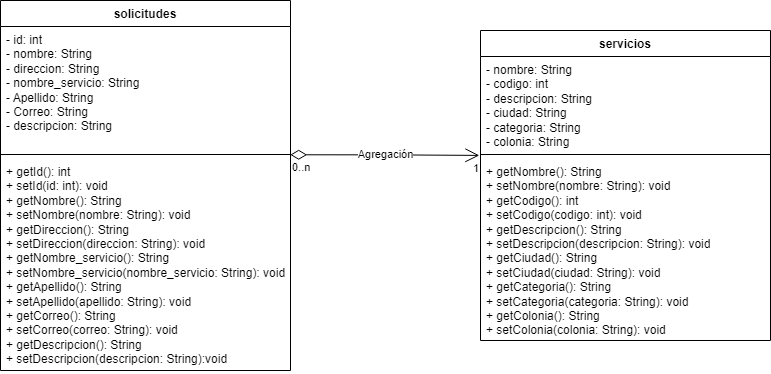

The diagram above was exported from draw.io. Its source (the exported page's mxGraphModel, read from the mxfile embedded in the PNG):
<mxGraphModel dx="2440" dy="936" grid="1" gridSize="10" guides="1" tooltips="1" connect="1" arrows="1" fold="1" page="1" pageScale="1" pageWidth="827" pageHeight="1169" math="0" shadow="0">
  <root>
    <mxCell id="0" />
    <mxCell id="1" parent="0" />
    <mxCell id="yyKrnObGdd8FjDnv_E0l-1" value="solicitudes" style="swimlane;fontStyle=1;align=center;verticalAlign=top;childLayout=stackLayout;horizontal=1;startSize=26;horizontalStack=0;resizeParent=1;resizeParentMax=0;resizeLast=0;collapsible=1;marginBottom=0;whiteSpace=wrap;html=1;" vertex="1" parent="1">
      <mxGeometry x="40" y="230" width="290" height="370" as="geometry" />
    </mxCell>
    <mxCell id="yyKrnObGdd8FjDnv_E0l-2" value="&lt;div&gt;- id: int&amp;nbsp;&lt;/div&gt;&lt;div&gt;- nombre: String&amp;nbsp;&lt;/div&gt;&lt;div&gt;- direccion: String&lt;/div&gt;&lt;div&gt;- nombre_servicio: String&lt;/div&gt;&lt;div&gt;- Apellido: String&amp;nbsp;&lt;/div&gt;&lt;div&gt;- Correo: String&lt;/div&gt;&lt;div&gt;- descripcion: String&lt;/div&gt;" style="text;strokeColor=none;fillColor=none;align=left;verticalAlign=top;spacingLeft=4;spacingRight=4;overflow=hidden;rotatable=0;points=[[0,0.5],[1,0.5]];portConstraint=eastwest;whiteSpace=wrap;html=1;" vertex="1" parent="yyKrnObGdd8FjDnv_E0l-1">
      <mxGeometry y="26" width="290" height="124" as="geometry" />
    </mxCell>
    <mxCell id="yyKrnObGdd8FjDnv_E0l-3" value="" style="line;strokeWidth=1;fillColor=none;align=left;verticalAlign=middle;spacingTop=-1;spacingLeft=3;spacingRight=3;rotatable=0;labelPosition=right;points=[];portConstraint=eastwest;strokeColor=inherit;" vertex="1" parent="yyKrnObGdd8FjDnv_E0l-1">
      <mxGeometry y="150" width="290" height="8" as="geometry" />
    </mxCell>
    <mxCell id="yyKrnObGdd8FjDnv_E0l-4" value="&lt;div&gt;+ getId(): int&lt;/div&gt;&lt;div&gt;+ setId(id: int): void&lt;/div&gt;&lt;div&gt;+ getNombre(): String&lt;/div&gt;&lt;div&gt;+ setNombre(nombre: String): void&lt;/div&gt;&lt;div&gt;+ getDireccion(): String&lt;/div&gt;&lt;div&gt;+ setDireccion(direccion: String): void&lt;/div&gt;&lt;div&gt;+ getNombre_servicio(): String&lt;/div&gt;&lt;div&gt;+ setNombre_servicio(nombre_servicio: String): void&lt;/div&gt;&lt;div&gt;+ getApellido(): String&lt;/div&gt;&lt;div&gt;+ setApellido(apellido: String): void&lt;/div&gt;&lt;div&gt;+ getCorreo(): String&lt;/div&gt;&lt;div&gt;+ setCorreo(correo: String): void&lt;/div&gt;&lt;div&gt;+ getDescripcion(): String&lt;/div&gt;&lt;div&gt;+ setDescripcion(descripcion: String):void&amp;nbsp;&lt;/div&gt;" style="text;strokeColor=none;fillColor=none;align=left;verticalAlign=top;spacingLeft=4;spacingRight=4;overflow=hidden;rotatable=0;points=[[0,0.5],[1,0.5]];portConstraint=eastwest;whiteSpace=wrap;html=1;" vertex="1" parent="yyKrnObGdd8FjDnv_E0l-1">
      <mxGeometry y="158" width="290" height="212" as="geometry" />
    </mxCell>
    <mxCell id="yyKrnObGdd8FjDnv_E0l-5" value="servicios" style="swimlane;fontStyle=1;align=center;verticalAlign=top;childLayout=stackLayout;horizontal=1;startSize=26;horizontalStack=0;resizeParent=1;resizeParentMax=0;resizeLast=0;collapsible=1;marginBottom=0;whiteSpace=wrap;html=1;" vertex="1" parent="1">
      <mxGeometry x="520" y="260" width="290" height="310" as="geometry" />
    </mxCell>
    <mxCell id="yyKrnObGdd8FjDnv_E0l-6" value="&lt;div&gt;- nombre: String&lt;/div&gt;&lt;div&gt;- codigo: int&lt;/div&gt;&lt;div&gt;- descripcion: String&lt;/div&gt;&lt;div&gt;- ciudad: String&lt;/div&gt;&lt;div&gt;- categoria: String&lt;/div&gt;&lt;div&gt;- colonia: String&amp;nbsp;&lt;/div&gt;" style="text;strokeColor=none;fillColor=none;align=left;verticalAlign=top;spacingLeft=4;spacingRight=4;overflow=hidden;rotatable=0;points=[[0,0.5],[1,0.5]];portConstraint=eastwest;whiteSpace=wrap;html=1;" vertex="1" parent="yyKrnObGdd8FjDnv_E0l-5">
      <mxGeometry y="26" width="290" height="94" as="geometry" />
    </mxCell>
    <mxCell id="yyKrnObGdd8FjDnv_E0l-7" value="" style="line;strokeWidth=1;fillColor=none;align=left;verticalAlign=middle;spacingTop=-1;spacingLeft=3;spacingRight=3;rotatable=0;labelPosition=right;points=[];portConstraint=eastwest;strokeColor=inherit;" vertex="1" parent="yyKrnObGdd8FjDnv_E0l-5">
      <mxGeometry y="120" width="290" height="8" as="geometry" />
    </mxCell>
    <mxCell id="yyKrnObGdd8FjDnv_E0l-8" value="&lt;div&gt;+ getNombre(): String&lt;/div&gt;&lt;div&gt;+ setNombre(nombre: String): void&lt;/div&gt;&lt;div&gt;+ getCodigo(): int&lt;/div&gt;&lt;div&gt;+ setCodigo(codigo: int): void&amp;nbsp;&lt;/div&gt;&lt;div&gt;+ getDescripcion(): String&lt;/div&gt;&lt;div&gt;+ setDescripcion(descripcion: String): void&lt;/div&gt;&lt;div&gt;+ getCiudad(): String&lt;/div&gt;&lt;div&gt;+ setCiudad(ciudad: String): void&amp;nbsp;&lt;/div&gt;&lt;div&gt;+ getCategoria(): String&lt;/div&gt;&lt;div&gt;+ setCategoria(categoria: String): void&lt;/div&gt;&lt;div&gt;+ getColonia(): String&amp;nbsp;&lt;/div&gt;&lt;div&gt;+ setColonia(colonia: String): void&amp;nbsp;&lt;/div&gt;&lt;div&gt;&lt;br&gt;&lt;/div&gt;" style="text;strokeColor=none;fillColor=none;align=left;verticalAlign=top;spacingLeft=4;spacingRight=4;overflow=hidden;rotatable=0;points=[[0,0.5],[1,0.5]];portConstraint=eastwest;whiteSpace=wrap;html=1;" vertex="1" parent="yyKrnObGdd8FjDnv_E0l-5">
      <mxGeometry y="128" width="290" height="182" as="geometry" />
    </mxCell>
    <mxCell id="yyKrnObGdd8FjDnv_E0l-9" value="Agregación" style="endArrow=open;html=1;endSize=12;startArrow=diamondThin;startSize=14;startFill=0;edgeStyle=orthogonalEdgeStyle;rounded=0;exitX=0.999;exitY=0.535;exitDx=0;exitDy=0;exitPerimeter=0;entryX=-0.004;entryY=-0.017;entryDx=0;entryDy=0;entryPerimeter=0;" edge="1" parent="1" source="yyKrnObGdd8FjDnv_E0l-3" target="yyKrnObGdd8FjDnv_E0l-8">
      <mxGeometry relative="1" as="geometry">
        <mxPoint x="350" y="384.86" as="sourcePoint" />
        <mxPoint x="510" y="384.86" as="targetPoint" />
      </mxGeometry>
    </mxCell>
    <mxCell id="yyKrnObGdd8FjDnv_E0l-10" value="0..n" style="edgeLabel;resizable=0;html=1;align=left;verticalAlign=top;" connectable="0" vertex="1" parent="yyKrnObGdd8FjDnv_E0l-9">
      <mxGeometry x="-1" relative="1" as="geometry" />
    </mxCell>
    <mxCell id="yyKrnObGdd8FjDnv_E0l-11" value="1" style="edgeLabel;resizable=0;html=1;align=right;verticalAlign=top;" connectable="0" vertex="1" parent="yyKrnObGdd8FjDnv_E0l-9">
      <mxGeometry x="1" relative="1" as="geometry" />
    </mxCell>
  </root>
</mxGraphModel>